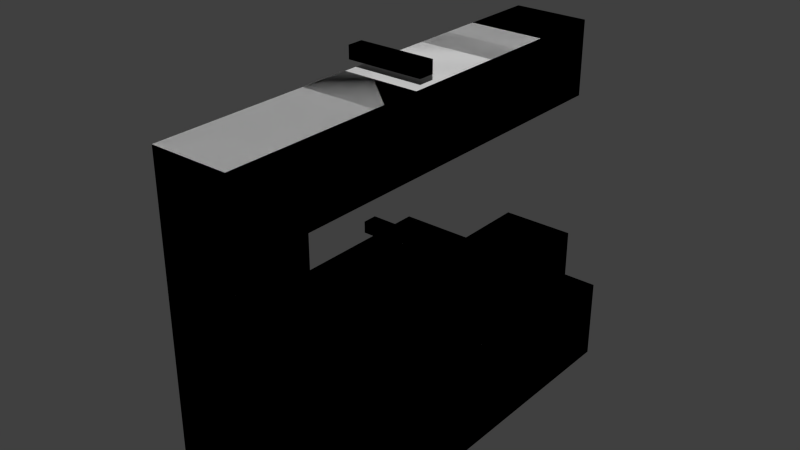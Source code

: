 # Source: level10.blend  (saved by Blender 2.76.0; exported with 4.5.12 LTS)
import bpy
from mathutils import Matrix  # noqa: F401  (used for matrix-valued properties, if any)

bpy.ops.wm.read_factory_settings(use_empty=True)
scene = bpy.context.scene
scene.name = 'Scene'

# ---- collections
col_collection_1 = bpy.data.collections.new('Collection 1'); scene.collection.children.link(col_collection_1)

# ---- materials (node trees are filled in below, after node groups)
mat_material = bpy.data.materials.new('Material')
mat_material.alpha_threshold = 0.0
mat_material.use_transparent_shadow = False
mat_material.roughness = 0.5
mat_material.line_color = (0.0, 0.0, 0.0, 1.0)
mat_material_002 = bpy.data.materials.new('Material.002')
mat_material_002.alpha_threshold = 0.0
mat_material_002.use_transparent_shadow = False
mat_material_002.roughness = 0.5
mat_material_002.line_color = (0.0, 0.0, 0.0, 1.0)

# ---- material node trees

# ---- world
world_world = bpy.data.worlds.new('World'); scene.world = world_world
world_world.color = (0.05088, 0.05088, 0.05088)
world_world.use_sun_shadow = False
world_world.sun_shadow_jitter_overblur = 0.0
world_world.cycles.sampling_method = 'MANUAL'
world_world.cycles.sample_map_resolution = 256

# ---- meshes
me_cube_005 = bpy.data.meshes.new('Cube.005')
me_cube_005.from_pydata([(-1.5, 1.0, -3.0), (1.5, 1.0, -3.0), (-1.5, 1.0, 4.768e-07), (1.5, 1.0, 4.768e-07), (-1.5, -5.0, -3.0), (1.5, -5.0, -3.0), (-1.5, -5.0, 7.153e-07), (1.5, -5.0, 7.153e-07)], [], [(1, 0, 2, 3), (5, 7, 6, 4)])
_uv = me_cube_005.uv_layers.new(name='UVMap')
_uv.uv.foreach_set('vector', [0.0, 0.0, 0.0, 1.0, 1.0, 1.0, 1.0, 0.0, 0.0, 0.0, 0.0, 1.0, 1.0, 1.0, 1.0, 0.0])
me_cube_005.materials.append(mat_material)
me_cube_005.use_remesh_preserve_volume = False
me_cube_005.use_remesh_preserve_attributes = False
me_cube_005.use_mirror_vertex_groups = False
me_cube_005.update()
me_cube_001 = bpy.data.meshes.new('Cube.001')
me_cube_001.from_pydata([(-1.5, -2.0, -3.0), (1.5, -2.0, -3.0), (-1.5, -2.0, 4.768e-07), (1.5, -2.0, 4.768e-07), (-1.5, -5.0, -3.0), (1.5, -5.0, -3.0), (-1.5, -5.0, 9.537e-07), (1.5, -5.0, 9.537e-07), (-1.5, 1.0, -3.0), (1.5, 1.0, -3.0), (-1.5, 1.0, 4.768e-07), (1.5, 1.0, 4.768e-07)], [], [(1, 3, 7, 5), (0, 1, 5, 4), (3, 2, 6, 7), (2, 0, 4, 6), (3, 1, 9, 11), (1, 0, 8, 9), (2, 3, 11, 10), (0, 2, 10, 8)])
_uv = me_cube_001.uv_layers.new(name='UVMap')
_uv.uv.foreach_set('vector', [0.0, 0.0, 1.0, 0.0, 1.0, 1.0, 0.0, 1.0, 0.0, 0.0, 1.0, 0.0, 1.0, 1.0, 0.0, 1.0, 0.0, 0.0, 1.0, 0.0, 1.0, 1.0, 0.0, 1.0, 0.0, 0.0, 1.0, 0.0, 1.0, 1.0, 0.0, 1.0, 0.0, 0.0, 1.0, 0.0, 1.0, 1.0, 0.0, 1.0, 0.0, 0.0, 1.0, 0.0, 1.0, 1.0, 0.0, 1.0, 0.0, 0.0, 1.0, 0.0, 1.0, 1.0, 0.0, 1.0, 0.0, 0.0, 1.0, 0.0, 1.0, 1.0, 0.0, 1.0])
me_cube_001.materials.append(mat_material)
me_cube_001.use_remesh_preserve_volume = False
me_cube_001.use_remesh_preserve_attributes = False
me_cube_001.use_mirror_vertex_groups = False
me_cube_001.update()
me_cube = bpy.data.meshes.new('Cube')
me_cube.from_pydata([(-1.5, 4.0, -3.0), (-1.5, 7.0, -3.0), (1.5, 7.0, -3.0), (1.5, 4.0, -3.0), (-1.5, 4.0, 0.0), (-1.5, 7.0, 0.0), (1.5, 7.0, 0.0), (1.5, 4.0, 0.0), (-1.5, 1.0, -3.0), (1.5, 1.0, -3.0), (-1.5, 1.0, 4.768e-07), (1.5, 1.0, 4.768e-07), (-1.5, -8.0, -3.0), (1.5, -8.0, -3.0), (-1.5, -8.0, 9.537e-07), (1.5, -8.0, 9.537e-07), (-1.5, -11.0, -3.0), (1.5, -11.0, -3.0), (-1.5, -11.0, 1.192e-06), (1.5, -11.0, 1.192e-06), (-1.5, -2.185, 0.8433), (1.5, -2.185, 0.8433), (-1.5, -2.815, 0.8433), (1.5, -2.815, 0.8433), (-1.5, -2.185, 0.3433), (1.5, -2.185, 0.3433), (-1.5, -2.815, 0.3433), (1.5, -2.815, 0.3433), (-1.5, -5.0, -3.0), (1.5, -5.0, -3.0), (-1.5, -5.0, 7.153e-07), (1.5, -5.0, 7.153e-07), (-1.5, -8.0, -12.0), (1.5, -8.0, -12.0), (-1.5, -8.0, -9.0), (1.5, -8.0, -9.0), (-1.5, -11.0, -12.0), (1.5, -11.0, -12.0), (-1.5, -11.0, -9.0), (1.5, -11.0, -9.0), (-1.5, -5.0, -12.0), (1.5, -5.0, -12.0), (-1.5, -5.0, -9.0), (1.5, -5.0, -9.0), (-1.5, -8.0, -6.0), (1.5, -8.0, -6.0), (-1.5, -11.0, -6.0), (1.5, -11.0, -6.0), (-4.5, -8.0, -12.0), (-4.5, -8.0, -9.0), (-4.5, -5.0, -12.0), (-4.5, -5.0, -9.0), (-1.5, 1.0, -12.0), (1.5, 1.0, -12.0), (-1.5, 1.0, -9.0), (1.5, 1.0, -9.0), (-4.5, 1.0, -12.0), (-4.5, 1.0, -9.0), (4.5, -8.0, -12.0), (4.5, -8.0, -9.0), (4.5, -5.0, -12.0), (4.5, 1.0, -12.0), (4.5, -5.0, -9.0), (4.5, 1.0, -9.0), (1.5, 4.0, -9.0), (4.5, 4.0, -9.0), (-1.5, 4.0, -12.0), (1.5, 4.0, -12.0), (-1.5, 4.0, -9.0), (-4.5, 4.0, -12.0), (-4.5, 4.0, -9.0), (4.5, 4.0, -12.0), (-1.5, 7.0, -12.0), (1.5, 7.0, -12.0), (-1.5, 7.0, -9.0), (1.5, 7.0, -9.0), (-4.511, 1.815, -8.157), (4.511, 1.815, -8.157), (-4.511, 1.185, -8.157), (4.511, 1.185, -8.157), (-4.511, 1.815, -8.657), (4.511, 1.815, -8.657), (-4.511, 1.185, -8.657), (4.511, 1.185, -8.657), (-1.504, 1.815, -8.157), (1.504, 1.815, -8.157), (-1.504, 1.185, -8.157), (1.504, 1.185, -8.157), (-1.504, 1.815, -8.657), (1.504, 1.815, -8.657), (-1.504, 1.185, -8.657), (1.504, 1.185, -8.657), (1.5, -2.0, -3.0), (1.5, -2.0, 5.96e-07), (-1.5, -2.0, 5.96e-07), (-1.5, -2.0, -3.0), (1.5, -2.0, -12.0), (1.5, -2.0, -9.0), (-1.5, -2.0, -12.0), (-1.5, -2.0, -9.0), (-4.5, -2.0, -9.0), (-4.5, -2.0, -12.0), (4.5, -2.0, -12.0), (4.5, -2.0, -9.0)], [], [(0, 3, 2, 1), (4, 5, 6, 7), (0, 1, 5, 4), (1, 2, 6, 5), (2, 3, 7, 6), (0, 8, 9, 3), (4, 10, 8, 0), (7, 11, 10, 4), (3, 9, 11, 7), (13, 17, 19, 15), (18, 19, 17, 16), (17, 13, 45, 47), (15, 19, 18, 14), (14, 18, 16, 12), (21, 23, 22, 20), (25, 24, 26, 27), (23, 21, 25, 27), (21, 20, 24, 25), (20, 22, 26, 24), (22, 23, 27, 26), (14, 30, 31, 15), (12, 28, 30, 14), (15, 31, 29, 13), (13, 29, 28, 12), (33, 37, 39, 35), (38, 39, 37, 36), (32, 36, 37, 33), (39, 47, 45, 35), (34, 38, 36, 32), (34, 42, 43, 35), (96, 53, 52, 98), (40, 50, 48, 32), (43, 62, 59, 35), (33, 41, 40, 32), (13, 12, 44, 45), (34, 44, 46, 38), (38, 46, 47, 39), (35, 45, 44, 34), (16, 46, 44, 12), (17, 47, 46, 16), (48, 50, 51, 49), (32, 48, 49, 34), (34, 49, 51, 42), (61, 71, 67, 53), (54, 68, 64, 55), (52, 66, 69, 56), (100, 57, 54, 99), (98, 52, 56, 101), (99, 54, 55, 97), (101, 56, 57, 100), (59, 62, 60, 58), (103, 63, 61, 102), (97, 103, 62, 43), (33, 58, 60, 41), (35, 59, 58, 33), (96, 102, 61, 53), (67, 71, 65, 64), (64, 75, 73, 67), (68, 70, 69, 66), (63, 65, 71, 61), (57, 70, 68, 54), (56, 69, 70, 57), (53, 67, 66, 52), (55, 64, 65, 63), (73, 75, 74, 72), (67, 73, 72, 66), (68, 74, 75, 64), (66, 72, 74, 68), (84, 86, 78, 76), (88, 80, 82, 90), (79, 77, 81, 83), (84, 76, 80, 88), (76, 78, 82, 80), (87, 79, 83, 91), (78, 86, 90, 82), (86, 87, 91, 90), (77, 85, 89, 81), (85, 84, 88, 89), (81, 89, 91, 83), (89, 88, 90, 91), (77, 79, 87, 85), (85, 87, 86, 84), (93, 92, 29, 31), (93, 31, 30, 94), (94, 30, 28, 95), (92, 95, 28, 29), (9, 8, 95, 92), (10, 94, 95, 8), (11, 93, 94, 10), (11, 9, 92, 93), (41, 60, 102, 96), (55, 63, 103, 97), (62, 103, 102, 60), (50, 101, 100, 51), (42, 99, 97, 43), (40, 98, 101, 50), (51, 100, 99, 42), (41, 96, 98, 40)])
_uv = me_cube.uv_layers.new(name='UVMap')
_uv.uv.foreach_set('vector', [0.0, 0.0, 1.0, 0.0, 1.0, 1.0, 0.0, 1.0, 0.0, 0.0, 1.0, 0.0, 1.0, 1.0, 0.0, 1.0, 0.0, 0.0, 1.0, 0.0, 1.0, 1.0, 0.0, 1.0, 0.0, 0.0, 1.0, 0.0, 1.0, 1.0, 0.0, 1.0, 0.0, 0.0, 1.0, 0.0, 1.0, 1.0, 0.0, 1.0, 0.0, 0.0, 1.0, 0.0, 1.0, 1.0, 0.0, 1.0, 0.0, 0.0, 1.0, 0.0, 1.0, 1.0, 0.0, 1.0, 0.0, 0.0, 1.0, 0.0, 1.0, 1.0, 0.0, 1.0, 0.0, 0.0, 1.0, 0.0, 1.0, 1.0, 0.0, 1.0, 0.0, 0.0, 1.0, 0.0, 1.0, 1.0, 0.0, 1.0, 0.0, 0.0, 1.0, 0.0, 1.0, 1.0, 0.0, 1.0, 0.0, 0.0, 1.0, 0.0, 1.0, 1.0, 0.0, 1.0, 0.0, 0.0, 1.0, 0.0, 1.0, 1.0, 0.0, 1.0, 0.0, 0.0, 1.0, 0.0, 1.0, 1.0, 0.0, 1.0, 0.0, 0.0, 1.0, 0.0, 1.0, 1.0, 0.0, 1.0, 0.0, 0.0, 1.0, 0.0, 1.0, 1.0, 0.0, 1.0, 0.0, 0.0, 1.0, 0.0, 1.0, 1.0, 0.0, 1.0, 0.0, 0.0, 1.0, 0.0, 1.0, 1.0, 0.0, 1.0, 0.0, 0.0, 1.0, 0.0, 1.0, 1.0, 0.0, 1.0, 0.0, 0.0, 1.0, 0.0, 1.0, 1.0, 0.0, 1.0, 0.0, 0.0, 1.0, 0.0, 1.0, 1.0, 0.0, 1.0, 0.0, 0.0, 1.0, 0.0, 1.0, 1.0, 0.0, 1.0, 0.0, 0.0, 1.0, 0.0, 1.0, 1.0, 0.0, 1.0, 0.0, 0.0, 1.0, 0.0, 1.0, 1.0, 0.0, 1.0, 0.0, 0.0, 1.0, 0.0, 1.0, 1.0, 0.0, 1.0, 0.0, 0.0, 1.0, 0.0, 1.0, 1.0, 0.0, 1.0, 0.0, 0.0, 1.0, 0.0, 1.0, 1.0, 0.0, 1.0, 0.0, 0.0, 1.0, 0.0, 1.0, 1.0, 0.0, 1.0, 0.0, 0.0, 1.0, 0.0, 1.0, 1.0, 0.0, 1.0, 0.0, 0.0, 1.0, 0.0, 1.0, 1.0, 0.0, 1.0, 0.0, 0.0, 1.0, 0.0, 1.0, 1.0, 0.0, 1.0, 0.0, 0.0, 1.0, 0.0, 1.0, 1.0, 0.0, 1.0, 0.0, 0.0, 1.0, 0.0, 1.0, 1.0, 0.0, 1.0, 0.0, 0.0, 1.0, 0.0, 1.0, 1.0, 0.0, 1.0, 0.0, 0.0, 1.0, 0.0, 1.0, 1.0, 0.0, 1.0, 0.0, 0.0, 1.0, 0.0, 1.0, 1.0, 0.0, 1.0, 0.0, 0.0, 1.0, 0.0, 1.0, 1.0, 0.0, 1.0, 0.0, 0.0, 1.0, 0.0, 1.0, 1.0, 0.0, 1.0, 0.0, 0.0, 1.0, 0.0, 1.0, 1.0, 0.0, 1.0, 0.0, 0.0, 1.0, 0.0, 1.0, 1.0, 0.0, 1.0, 0.0, 0.0, 1.0, 0.0, 1.0, 1.0, 0.0, 1.0, 0.0, 0.0, 1.0, 0.0, 1.0, 1.0, 0.0, 1.0, 0.0, 0.0, 1.0, 0.0, 1.0, 1.0, 0.0, 1.0, 0.0, 0.0, 1.0, 0.0, 1.0, 1.0, 0.0, 1.0, 0.0, 0.0, 1.0, 0.0, 1.0, 1.0, 0.0, 1.0, 0.0, 0.0, 1.0, 0.0, 1.0, 1.0, 0.0, 1.0, 0.0, 0.0, 1.0, 0.0, 1.0, 1.0, 0.0, 1.0, 0.0, 0.0, 1.0, 0.0, 1.0, 1.0, 0.0, 1.0, 0.0, 0.0, 1.0, 0.0, 1.0, 1.0, 0.0, 1.0, 0.0, 0.0, 1.0, 0.0, 1.0, 1.0, 0.0, 1.0, 0.0, 0.0, 1.0, 0.0, 1.0, 1.0, 0.0, 1.0, 0.0, 0.0, 1.0, 0.0, 1.0, 1.0, 0.0, 1.0, 0.0, 0.0, 1.0, 0.0, 1.0, 1.0, 0.0, 1.0, 0.0, 0.0, 1.0, 0.0, 1.0, 1.0, 0.0, 1.0, 0.0, 0.0, 1.0, 0.0, 1.0, 1.0, 0.0, 1.0, 0.0, 0.0, 1.0, 0.0, 1.0, 1.0, 0.0, 1.0, 0.0, 0.0, 1.0, 0.0, 1.0, 1.0, 0.0, 1.0, 0.0, 0.0, 1.0, 0.0, 1.0, 1.0, 0.0, 1.0, 0.0, 0.0, 1.0, 0.0, 1.0, 1.0, 0.0, 1.0, 0.0, 0.0, 1.0, 0.0, 1.0, 1.0, 0.0, 1.0, 0.0, 0.0, 1.0, 0.0, 1.0, 1.0, 0.0, 1.0, 0.0, 0.0, 1.0, 0.0, 1.0, 1.0, 0.0, 1.0, 0.0, 0.0, 1.0, 0.0, 1.0, 1.0, 0.0, 1.0, 0.0, 0.0, 1.0, 0.0, 1.0, 1.0, 0.0, 1.0, 0.0, 0.0, 1.0, 0.0, 1.0, 1.0, 0.0, 1.0, 0.0, 0.0, 1.0, 0.0, 1.0, 1.0, 0.0, 1.0, 0.0, 0.0, 1.0, 0.0, 1.0, 1.0, 0.0, 1.0, 0.0, 0.0, 1.0, 0.0, 1.0, 1.0, 0.0, 1.0, 0.0, 0.0, 1.0, 0.0, 1.0, 1.0, 0.0, 1.0, 0.0, 0.0, 1.0, 0.0, 1.0, 1.0, 0.0, 1.0, 0.0, 0.0, 1.0, 0.0, 1.0, 1.0, 0.0, 1.0, 0.0, 0.0, 1.0, 0.0, 1.0, 1.0, 0.0, 1.0, 0.0, 0.0, 1.0, 0.0, 1.0, 1.0, 0.0, 1.0, 0.0, 0.0, 1.0, 0.0, 1.0, 1.0, 0.0, 1.0, 0.0, 0.0, 1.0, 0.0, 1.0, 1.0, 0.0, 1.0, 0.0, 0.0, 1.0, 0.0, 1.0, 1.0, 0.0, 1.0, 0.0, 0.0, 1.0, 0.0, 1.0, 1.0, 0.0, 1.0, 0.0, 0.0, 1.0, 0.0, 1.0, 1.0, 0.0, 1.0, 0.0, 0.0, 1.0, 0.0, 1.0, 1.0, 0.0, 1.0, 0.0, 0.0, 1.0, 0.0, 1.0, 1.0, 0.0, 1.0, 0.0, 0.0, 1.0, 0.0, 1.0, 1.0, 0.0, 1.0, 0.0, 0.0, 1.0, 0.0, 1.0, 1.0, 0.0, 1.0, 0.0, 0.0, 1.0, 0.0, 1.0, 1.0, 0.0, 1.0, 0.0, 0.0, 1.0, 0.0, 1.0, 1.0, 0.0, 1.0, 0.0, 0.0, 1.0, 0.0, 1.0, 1.0, 0.0, 1.0, 0.0, 0.0, 1.0, 0.0, 1.0, 1.0, 0.0, 1.0, 0.0, 0.0, 1.0, 0.0, 1.0, 1.0, 0.0, 1.0, 0.0, 0.0, 1.0, 0.0, 1.0, 1.0, 0.0, 1.0, 0.0, 0.0, 1.0, 0.0, 1.0, 1.0, 0.0, 1.0, 0.0, 0.0, 1.0, 0.0, 1.0, 1.0, 0.0, 1.0, 0.0, 0.0, 1.0, 0.0, 1.0, 1.0, 0.0, 1.0, 0.0, 0.0, 1.0, 0.0, 1.0, 1.0, 0.0, 1.0, 0.0, 0.0, 1.0, 0.0, 1.0, 1.0, 0.0, 1.0, 0.0, 0.0, 1.0, 0.0, 1.0, 1.0, 0.0, 1.0, 0.0, 0.0, 1.0, 0.0, 1.0, 1.0, 0.0, 1.0, 0.0, 0.0, 1.0, 0.0, 1.0, 1.0, 0.0, 1.0, 0.0, 0.0, 1.0, 0.0, 1.0, 1.0, 0.0, 1.0, 0.0, 0.0, 1.0, 0.0, 1.0, 1.0, 0.0, 1.0])
me_cube.materials.append(mat_material)
me_cube.use_remesh_preserve_volume = False
me_cube.use_remesh_preserve_attributes = False
me_cube.use_mirror_vertex_groups = False
me_cube.update()
me_cube_002 = bpy.data.meshes.new('Cube.002')
me_cube_002.from_pydata([(-1.5, 4.0, -3.0), (-1.5, 7.0, -3.0), (1.5, 7.0, -3.0), (1.5, 4.0, -3.0), (-1.5, 4.0, 0.0), (-1.5, 7.0, 0.0), (1.5, 7.0, 0.0), (1.5, 4.0, 0.0), (-1.5, 1.0, -3.0), (1.5, 1.0, -3.0), (-1.5, 1.0, 4.768e-07), (1.5, 1.0, 4.768e-07), (-1.5, -8.0, -3.0), (1.5, -8.0, -3.0), (-1.5, -8.0, 9.537e-07), (1.5, -8.0, 9.537e-07), (-1.5, -11.0, -3.0), (1.5, -11.0, -3.0), (-1.5, -11.0, 1.192e-06), (1.5, -11.0, 1.192e-06), (-1.5, -2.185, 0.8433), (1.5, -2.185, 0.8433), (-1.5, -2.815, 0.8433), (1.5, -2.815, 0.8433), (-1.5, -2.185, 0.3433), (1.5, -2.185, 0.3433), (-1.5, -2.815, 0.3433), (1.5, -2.815, 0.3433), (-1.5, -5.0, -3.0), (1.5, -5.0, -3.0), (-1.5, -5.0, 7.153e-07), (1.5, -5.0, 7.153e-07), (-1.5, -8.0, -12.0), (1.5, -8.0, -12.0), (-1.5, -8.0, -9.0), (1.5, -8.0, -9.0), (-1.5, -11.0, -12.0), (1.5, -11.0, -12.0), (-1.5, -11.0, -9.0), (1.5, -11.0, -9.0), (-1.5, -5.0, -12.0), (1.5, -5.0, -12.0), (-1.5, -5.0, -9.0), (1.5, -5.0, -9.0), (-1.5, -8.0, -6.0), (1.5, -8.0, -6.0), (-1.5, -11.0, -6.0), (1.5, -11.0, -6.0), (-4.5, -8.0, -12.0), (-4.5, -8.0, -9.0), (-4.5, -5.0, -12.0), (-4.5, -5.0, -9.0), (-1.5, 1.0, -12.0), (1.5, 1.0, -12.0), (-1.5, 1.0, -9.0), (1.5, 1.0, -9.0), (-4.5, 1.0, -12.0), (-4.5, 1.0, -9.0), (4.5, -8.0, -12.0), (4.5, -8.0, -9.0), (4.5, -5.0, -12.0), (4.5, 1.0, -12.0), (4.5, -5.0, -9.0), (4.5, 1.0, -9.0), (1.5, 4.0, -9.0), (4.5, 4.0, -9.0), (-1.5, 4.0, -12.0), (1.5, 4.0, -12.0), (-1.5, 4.0, -9.0), (-4.5, 4.0, -12.0), (-4.5, 4.0, -9.0), (4.5, 4.0, -12.0), (-1.5, 7.0, -12.0), (1.5, 7.0, -12.0), (-1.5, 7.0, -9.0), (1.5, 7.0, -9.0), (-4.511, 1.815, -8.157), (4.511, 1.815, -8.157), (-4.511, 1.185, -8.157), (4.511, 1.185, -8.157), (-4.511, 1.815, -8.657), (4.511, 1.815, -8.657), (-4.511, 1.185, -8.657), (4.511, 1.185, -8.657), (-1.504, 1.815, -8.157), (1.504, 1.815, -8.157), (-1.504, 1.185, -8.157), (1.504, 1.185, -8.157), (-1.504, 1.815, -8.657), (1.504, 1.815, -8.657), (-1.504, 1.185, -8.657), (1.504, 1.185, -8.657), (1.5, -2.0, -12.0), (1.5, -2.0, -9.0), (-1.5, -2.0, -12.0), (-1.5, -2.0, -9.0), (-4.5, -2.0, -9.0), (-4.5, -2.0, -12.0), (4.5, -2.0, -12.0), (4.5, -2.0, -9.0)], [], [(0, 1, 2, 3), (4, 7, 6, 5), (0, 4, 5, 1), (1, 5, 6, 2), (2, 6, 7, 3), (0, 3, 9, 8), (4, 0, 8, 10), (7, 4, 10, 11), (3, 7, 11, 9), (13, 15, 19, 17), (18, 16, 17, 19), (17, 47, 45, 13), (15, 14, 18, 19), (14, 12, 16, 18), (21, 20, 22, 23), (25, 27, 26, 24), (23, 27, 25, 21), (21, 25, 24, 20), (20, 24, 26, 22), (22, 26, 27, 23), (9, 11, 10, 8), (14, 15, 31, 30), (29, 28, 30, 31), (12, 14, 30, 28), (15, 13, 29, 31), (13, 12, 28, 29), (33, 35, 39, 37), (38, 36, 37, 39), (32, 33, 37, 36), (39, 35, 45, 47), (34, 32, 36, 38), (34, 35, 43, 42), (92, 94, 52, 53), (40, 32, 48, 50), (43, 35, 59, 62), (33, 32, 40, 41), (13, 45, 44, 12), (34, 38, 46, 44), (38, 39, 47, 46), (35, 34, 44, 45), (16, 12, 44, 46), (17, 16, 46, 47), (48, 49, 51, 50), (32, 34, 49, 48), (34, 42, 51, 49), (61, 53, 67, 71), (54, 55, 64, 68), (52, 56, 69, 66), (96, 95, 54, 57), (94, 97, 56, 52), (95, 93, 55, 54), (97, 96, 57, 56), (59, 58, 60, 62), (99, 98, 61, 63), (93, 43, 62, 99), (33, 41, 60, 58), (35, 33, 58, 59), (92, 53, 61, 98), (67, 64, 65, 71), (64, 67, 73, 75), (68, 66, 69, 70), (63, 61, 71, 65), (57, 54, 68, 70), (56, 57, 70, 69), (53, 52, 66, 67), (55, 63, 65, 64), (73, 72, 74, 75), (67, 66, 72, 73), (68, 64, 75, 74), (66, 68, 74, 72), (84, 76, 78, 86), (88, 90, 82, 80), (79, 83, 81, 77), (84, 88, 80, 76), (76, 80, 82, 78), (87, 91, 83, 79), (78, 82, 90, 86), (86, 90, 91, 87), (77, 81, 89, 85), (85, 89, 88, 84), (81, 83, 91, 89), (89, 91, 90, 88), (77, 85, 87, 79), (85, 84, 86, 87), (41, 92, 98, 60), (55, 93, 99, 63), (62, 60, 98, 99), (50, 51, 96, 97), (42, 43, 93, 95), (40, 50, 97, 94), (51, 42, 95, 96), (41, 40, 94, 92)])
_uv = me_cube_002.uv_layers.new(name='UVMap')
_uv.uv.foreach_set('vector', [0.0, 0.0, 1.0, 0.0, 1.0, 1.0, 0.0, 1.0, 0.0, 0.0, 1.0, 0.0, 1.0, 1.0, 0.0, 1.0, 0.0, 0.0, 1.0, 0.0, 1.0, 1.0, 0.0, 1.0, 0.0, 0.0, 1.0, 0.0, 1.0, 1.0, 0.0, 1.0, 0.0, 0.0, 1.0, 0.0, 1.0, 1.0, 0.0, 1.0, 0.0, 0.0, 1.0, 0.0, 1.0, 1.0, 0.0, 1.0, 0.0, 0.0, 1.0, 0.0, 1.0, 1.0, 0.0, 1.0, 0.0, 0.0, 1.0, 0.0, 1.0, 1.0, 0.0, 1.0, 0.0, 0.0, 1.0, 0.0, 1.0, 1.0, 0.0, 1.0, 0.0, 0.0, 1.0, 0.0, 1.0, 1.0, 0.0, 1.0, 0.0, 0.0, 1.0, 0.0, 1.0, 1.0, 0.0, 1.0, 0.0, 0.0, 1.0, 0.0, 1.0, 1.0, 0.0, 1.0, 0.0, 0.0, 1.0, 0.0, 1.0, 1.0, 0.0, 1.0, 0.0, 0.0, 1.0, 0.0, 1.0, 1.0, 0.0, 1.0, 0.0, 0.0, 1.0, 0.0, 1.0, 1.0, 0.0, 1.0, 0.0, 0.0, 1.0, 0.0, 1.0, 1.0, 0.0, 1.0, 0.0, 0.0, 1.0, 0.0, 1.0, 1.0, 0.0, 1.0, 0.0, 0.0, 1.0, 0.0, 1.0, 1.0, 0.0, 1.0, 0.0, 0.0, 1.0, 0.0, 1.0, 1.0, 0.0, 1.0, 0.0, 0.0, 1.0, 0.0, 1.0, 1.0, 0.0, 1.0, 0.0, 0.0, 1.0, 0.0, 1.0, 1.0, 0.0, 1.0, 0.0, 0.0, 1.0, 0.0, 1.0, 1.0, 0.0, 1.0, 0.0, 0.0, 1.0, 0.0, 1.0, 1.0, 0.0, 1.0, 0.0, 0.0, 1.0, 0.0, 1.0, 1.0, 0.0, 1.0, 0.0, 0.0, 1.0, 0.0, 1.0, 1.0, 0.0, 1.0, 0.0, 0.0, 1.0, 0.0, 1.0, 1.0, 0.0, 1.0, 0.0, 0.0, 1.0, 0.0, 1.0, 1.0, 0.0, 1.0, 0.0, 0.0, 1.0, 0.0, 1.0, 1.0, 0.0, 1.0, 0.0, 0.0, 1.0, 0.0, 1.0, 1.0, 0.0, 1.0, 0.0, 0.0, 1.0, 0.0, 1.0, 1.0, 0.0, 1.0, 0.0, 0.0, 1.0, 0.0, 1.0, 1.0, 0.0, 1.0, 0.0, 0.0, 1.0, 0.0, 1.0, 1.0, 0.0, 1.0, 0.0, 0.0, 1.0, 0.0, 1.0, 1.0, 0.0, 1.0, 0.0, 0.0, 1.0, 0.0, 1.0, 1.0, 0.0, 1.0, 0.0, 0.0, 1.0, 0.0, 1.0, 1.0, 0.0, 1.0, 0.0, 0.0, 1.0, 0.0, 1.0, 1.0, 0.0, 1.0, 0.0, 0.0, 1.0, 0.0, 1.0, 1.0, 0.0, 1.0, 0.0, 0.0, 1.0, 0.0, 1.0, 1.0, 0.0, 1.0, 0.0, 0.0, 1.0, 0.0, 1.0, 1.0, 0.0, 1.0, 0.0, 0.0, 1.0, 0.0, 1.0, 1.0, 0.0, 1.0, 0.0, 0.0, 1.0, 0.0, 1.0, 1.0, 0.0, 1.0, 0.0, 0.0, 1.0, 0.0, 1.0, 1.0, 0.0, 1.0, 0.0, 0.0, 1.0, 0.0, 1.0, 1.0, 0.0, 1.0, 0.0, 0.0, 1.0, 0.0, 1.0, 1.0, 0.0, 1.0, 0.0, 0.0, 1.0, 0.0, 1.0, 1.0, 0.0, 1.0, 0.0, 0.0, 1.0, 0.0, 1.0, 1.0, 0.0, 1.0, 0.0, 0.0, 1.0, 0.0, 1.0, 1.0, 0.0, 1.0, 0.0, 0.0, 1.0, 0.0, 1.0, 1.0, 0.0, 1.0, 0.0, 0.0, 1.0, 0.0, 1.0, 1.0, 0.0, 1.0, 0.0, 0.0, 1.0, 0.0, 1.0, 1.0, 0.0, 1.0, 0.0, 0.0, 1.0, 0.0, 1.0, 1.0, 0.0, 1.0, 0.0, 0.0, 1.0, 0.0, 1.0, 1.0, 0.0, 1.0, 0.0, 0.0, 1.0, 0.0, 1.0, 1.0, 0.0, 1.0, 0.0, 0.0, 1.0, 0.0, 1.0, 1.0, 0.0, 1.0, 0.0, 0.0, 1.0, 0.0, 1.0, 1.0, 0.0, 1.0, 0.0, 0.0, 1.0, 0.0, 1.0, 1.0, 0.0, 1.0, 0.0, 0.0, 1.0, 0.0, 1.0, 1.0, 0.0, 1.0, 0.0, 0.0, 1.0, 0.0, 1.0, 1.0, 0.0, 1.0, 0.0, 0.0, 1.0, 0.0, 1.0, 1.0, 0.0, 1.0, 0.0, 0.0, 1.0, 0.0, 1.0, 1.0, 0.0, 1.0, 0.0, 0.0, 1.0, 0.0, 1.0, 1.0, 0.0, 1.0, 0.0, 0.0, 1.0, 0.0, 1.0, 1.0, 0.0, 1.0, 0.0, 0.0, 1.0, 0.0, 1.0, 1.0, 0.0, 1.0, 0.0, 0.0, 1.0, 0.0, 1.0, 1.0, 0.0, 1.0, 0.0, 0.0, 1.0, 0.0, 1.0, 1.0, 0.0, 1.0, 0.0, 0.0, 1.0, 0.0, 1.0, 1.0, 0.0, 1.0, 0.0, 0.0, 1.0, 0.0, 1.0, 1.0, 0.0, 1.0, 0.0, 0.0, 1.0, 0.0, 1.0, 1.0, 0.0, 1.0, 0.0, 0.0, 1.0, 0.0, 1.0, 1.0, 0.0, 1.0, 0.0, 0.0, 1.0, 0.0, 1.0, 1.0, 0.0, 1.0, 0.0, 0.0, 1.0, 0.0, 1.0, 1.0, 0.0, 1.0, 0.0, 0.0, 1.0, 0.0, 1.0, 1.0, 0.0, 1.0, 0.0, 0.0, 1.0, 0.0, 1.0, 1.0, 0.0, 1.0, 0.0, 0.0, 1.0, 0.0, 1.0, 1.0, 0.0, 1.0, 0.0, 0.0, 1.0, 0.0, 1.0, 1.0, 0.0, 1.0, 0.0, 0.0, 1.0, 0.0, 1.0, 1.0, 0.0, 1.0, 0.0, 0.0, 1.0, 0.0, 1.0, 1.0, 0.0, 1.0, 0.0, 0.0, 1.0, 0.0, 1.0, 1.0, 0.0, 1.0, 0.0, 0.0, 1.0, 0.0, 1.0, 1.0, 0.0, 1.0, 0.0, 0.0, 1.0, 0.0, 1.0, 1.0, 0.0, 1.0, 0.0, 0.0, 1.0, 0.0, 1.0, 1.0, 0.0, 1.0, 0.0, 0.0, 1.0, 0.0, 1.0, 1.0, 0.0, 1.0, 0.0, 0.0, 1.0, 0.0, 1.0, 1.0, 0.0, 1.0, 0.0, 0.0, 1.0, 0.0, 1.0, 1.0, 0.0, 1.0, 0.0, 0.0, 1.0, 0.0, 1.0, 1.0, 0.0, 1.0, 0.0, 0.0, 1.0, 0.0, 1.0, 1.0, 0.0, 1.0, 0.0, 0.0, 1.0, 0.0, 1.0, 1.0, 0.0, 1.0, 0.0, 0.0, 1.0, 0.0, 1.0, 1.0, 0.0, 1.0, 0.0, 0.0, 1.0, 0.0, 1.0, 1.0, 0.0, 1.0, 0.0, 0.0, 1.0, 0.0, 1.0, 1.0, 0.0, 1.0, 0.0, 0.0, 1.0, 0.0, 1.0, 1.0, 0.0, 1.0, 0.0, 0.0, 1.0, 0.0, 1.0, 1.0, 0.0, 1.0])
me_cube_002.materials.append(mat_material_002)
me_cube_002.use_remesh_preserve_volume = False
me_cube_002.use_remesh_preserve_attributes = False
me_cube_002.use_mirror_vertex_groups = False
me_cube_002.update()

# ---- objects
ob_darkon = bpy.data.objects.new('DarkOn', me_cube_005)
ob_lightoff = bpy.data.objects.new('LightOff', me_cube_001)
ob_dark = bpy.data.objects.new('Dark', me_cube)
ob_light = bpy.data.objects.new('Light', me_cube_002)

# ---- transforms, parenting, visibility, modifiers, constraints
ob_darkon.location = (0.0, 0.0, 0.0)
ob_darkon.lock_rotations_4d = False
ob_darkon.empty_display_type = 'ARROWS'
ob_darkon.lineart.crease_threshold = 0.0
ob_lightoff.location = (0.0, 0.0, 0.0)
ob_lightoff.lock_rotations_4d = False
ob_lightoff.empty_display_type = 'ARROWS'
ob_lightoff.lineart.crease_threshold = 0.0
ob_dark.location = (0.0, 0.0, 0.0)
ob_dark.lock_rotations_4d = False
ob_dark.empty_display_type = 'ARROWS'
ob_dark.lineart.crease_threshold = 0.0
ob_light.location = (0.0, 0.0, 0.0)
ob_light.lock_rotations_4d = False
ob_light.empty_display_type = 'ARROWS'
ob_light.lineart.crease_threshold = 0.0

# ---- collection membership
col_collection_1.objects.link(ob_darkon)
col_collection_1.objects.link(ob_lightoff)
col_collection_1.objects.link(ob_dark)
col_collection_1.objects.link(ob_light)

# ---- scene / render settings (as saved in the file)
scene.frame_start = 1; scene.frame_end = 250; scene.frame_set(1)
scene.render.engine = 'BLENDER_EEVEE_NEXT'
scene.render.resolution_percentage = 50
scene.render.dither_intensity = 0.0
scene.cycles.use_denoising = False
scene.cycles.samples = 10
scene.cycles.sampling_pattern = 'TABULATED_SOBOL'
scene.cycles.light_sampling_threshold = 0.0
scene.cycles.use_adaptive_sampling = False
scene.cycles.use_light_tree = False
scene.cycles.blur_glossy = 0.0
scene.cycles.pixel_filter_type = 'GAUSSIAN'
scene.cycles.sample_clamp_indirect = 0.0
scene.view_settings.view_transform = 'Standard'
bpy.context.view_layer.update()

# ---- added for rendering (the .blend has no active camera and no usable light): camera, sun
cam_auto = bpy.data.cameras.new('AutoCamera')
cam_auto.lens = 50.0
cam_auto.sensor_width = 36.0
cam_auto.clip_end = 1000.0
ob_auto_camera = bpy.data.objects.new('AutoCamera', cam_auto)
scene.collection.objects.link(ob_auto_camera)
ob_auto_camera.location = (22.096, -28.5152, 12.0984)
ob_auto_camera.rotation_euler = (1.09748, -7.21219e-08, 0.694738)
scene.camera = ob_auto_camera
light_auto_sun = bpy.data.lights.new('AutoSun', 'SUN')
light_auto_sun.energy = 3.0
light_auto_sun.angle = 0.0523599
ob_auto_sun = bpy.data.objects.new('AutoSun', light_auto_sun)
scene.collection.objects.link(ob_auto_sun)
ob_auto_sun.rotation_euler = (0.872665, 0.174533, 0.523599)
bpy.context.view_layer.update()
